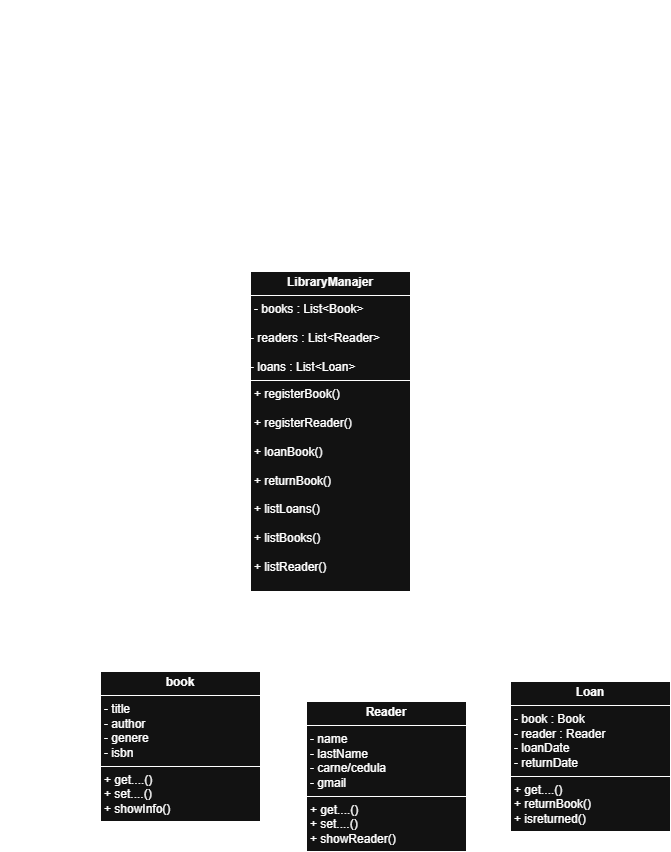

The diagram above was exported from draw.io. Its source (the exported page's mxGraphModel, read from the mxfile embedded in the PNG):
<mxGraphModel dx="2084" dy="1054" grid="1" gridSize="10" guides="1" tooltips="1" connect="1" arrows="1" fold="1" page="1" pageScale="1" pageWidth="827" pageHeight="1169" math="0" shadow="0">
  <root>
    <mxCell id="0" />
    <mxCell id="1" parent="0" />
    <mxCell id="wwrrLLX53buXVVEO3Qfa-1" value="&amp;lt;&amp;lt; interfaces&amp;gt;&amp;gt;&lt;div&gt;Library&lt;/div&gt;" style="swimlane;fontStyle=0;childLayout=stackLayout;horizontal=1;startSize=26;fillColor=none;horizontalStack=0;resizeParent=1;resizeParentMax=0;resizeLast=0;collapsible=1;marginBottom=0;whiteSpace=wrap;html=1;" parent="1" vertex="1">
      <mxGeometry x="124" y="60" width="156" height="230" as="geometry" />
    </mxCell>
    <mxCell id="wwrrLLX53buXVVEO3Qfa-2" value="+ registerBook()" style="text;strokeColor=none;fillColor=none;align=left;verticalAlign=top;spacingLeft=4;spacingRight=4;overflow=hidden;rotatable=0;points=[[0,0.5],[1,0.5]];portConstraint=eastwest;whiteSpace=wrap;html=1;" parent="wwrrLLX53buXVVEO3Qfa-1" vertex="1">
      <mxGeometry y="26" width="156" height="26" as="geometry" />
    </mxCell>
    <mxCell id="wwrrLLX53buXVVEO3Qfa-3" value="+ registerReader()" style="text;strokeColor=none;fillColor=none;align=left;verticalAlign=top;spacingLeft=4;spacingRight=4;overflow=hidden;rotatable=0;points=[[0,0.5],[1,0.5]];portConstraint=eastwest;whiteSpace=wrap;html=1;" parent="wwrrLLX53buXVVEO3Qfa-1" vertex="1">
      <mxGeometry y="52" width="156" height="26" as="geometry" />
    </mxCell>
    <mxCell id="wwrrLLX53buXVVEO3Qfa-4" value="+ loandBook()&lt;div&gt;&lt;br&gt;+ returnBook()&lt;/div&gt;&lt;div&gt;&lt;br&gt;&lt;/div&gt;&lt;div&gt;+ listLoans()&lt;/div&gt;&lt;div&gt;&lt;br&gt;&lt;/div&gt;&lt;div&gt;+ listBooks()&lt;/div&gt;&lt;div&gt;&lt;br&gt;&lt;/div&gt;&lt;div&gt;+ listReader()&lt;/div&gt;&lt;div&gt;&lt;br&gt;&lt;/div&gt;" style="text;strokeColor=none;fillColor=none;align=left;verticalAlign=top;spacingLeft=4;spacingRight=4;overflow=hidden;rotatable=0;points=[[0,0.5],[1,0.5]];portConstraint=eastwest;whiteSpace=wrap;html=1;" parent="wwrrLLX53buXVVEO3Qfa-1" vertex="1">
      <mxGeometry y="78" width="156" height="152" as="geometry" />
    </mxCell>
    <mxCell id="wwrrLLX53buXVVEO3Qfa-5" value="&amp;lt;&amp;lt; interfaces&amp;gt;&amp;gt;&lt;div&gt;LibraryFactory&lt;/div&gt;" style="swimlane;fontStyle=0;childLayout=stackLayout;horizontal=1;startSize=26;fillColor=none;horizontalStack=0;resizeParent=1;resizeParentMax=0;resizeLast=0;collapsible=1;marginBottom=0;whiteSpace=wrap;html=1;" parent="1" vertex="1">
      <mxGeometry x="410" y="100" width="156" height="130" as="geometry" />
    </mxCell>
    <mxCell id="wwrrLLX53buXVVEO3Qfa-6" value="+ createBook()" style="text;strokeColor=none;fillColor=none;align=left;verticalAlign=top;spacingLeft=4;spacingRight=4;overflow=hidden;rotatable=0;points=[[0,0.5],[1,0.5]];portConstraint=eastwest;whiteSpace=wrap;html=1;" parent="wwrrLLX53buXVVEO3Qfa-5" vertex="1">
      <mxGeometry y="26" width="156" height="26" as="geometry" />
    </mxCell>
    <mxCell id="wwrrLLX53buXVVEO3Qfa-7" value="+ createReader()" style="text;strokeColor=none;fillColor=none;align=left;verticalAlign=top;spacingLeft=4;spacingRight=4;overflow=hidden;rotatable=0;points=[[0,0.5],[1,0.5]];portConstraint=eastwest;whiteSpace=wrap;html=1;" parent="wwrrLLX53buXVVEO3Qfa-5" vertex="1">
      <mxGeometry y="52" width="156" height="26" as="geometry" />
    </mxCell>
    <mxCell id="wwrrLLX53buXVVEO3Qfa-8" value="+ createLoand()&lt;div&gt;&lt;br&gt;+ createLibrary&lt;/div&gt;&lt;div&gt;&lt;br&gt;&lt;/div&gt;&lt;div&gt;&lt;br&gt;&lt;/div&gt;&lt;div&gt;&lt;br&gt;&lt;/div&gt;&lt;div&gt;&lt;br&gt;&lt;/div&gt;" style="text;strokeColor=none;fillColor=none;align=left;verticalAlign=top;spacingLeft=4;spacingRight=4;overflow=hidden;rotatable=0;points=[[0,0.5],[1,0.5]];portConstraint=eastwest;whiteSpace=wrap;html=1;" parent="wwrrLLX53buXVVEO3Qfa-5" vertex="1">
      <mxGeometry y="78" width="156" height="52" as="geometry" />
    </mxCell>
    <mxCell id="wwrrLLX53buXVVEO3Qfa-20" value="&lt;p style=&quot;margin:0px;margin-top:4px;text-align:center;&quot;&gt;&lt;b&gt;LibraryManajer&lt;/b&gt;&lt;/p&gt;&lt;hr size=&quot;1&quot; style=&quot;border-style:solid;&quot;&gt;&lt;p style=&quot;margin:0px;margin-left:4px;&quot;&gt;- books : List&amp;lt;Book&amp;gt;&lt;/p&gt;&lt;div&gt;&lt;br&gt;&lt;/div&gt;&lt;div&gt;- readers : List&amp;lt;Reader&amp;gt;&lt;/div&gt;&lt;div&gt;&lt;br&gt;&lt;/div&gt;&lt;div&gt;- loans : List&amp;lt;Loan&amp;gt;&lt;/div&gt;&lt;hr size=&quot;1&quot; style=&quot;border-style:solid;&quot;&gt;&lt;p style=&quot;margin:0px;margin-left:4px;&quot;&gt;+ registerBook()&lt;/p&gt;&lt;p style=&quot;margin:0px;margin-left:4px;&quot;&gt;&lt;br&gt;&lt;/p&gt;&lt;p style=&quot;margin:0px;margin-left:4px;&quot;&gt;+ registerReader()&lt;/p&gt;&lt;p style=&quot;margin:0px;margin-left:4px;&quot;&gt;&lt;br&gt;&lt;/p&gt;&lt;p style=&quot;margin:0px;margin-left:4px;&quot;&gt;+ loanBook()&lt;/p&gt;&lt;p style=&quot;margin:0px;margin-left:4px;&quot;&gt;&lt;br&gt;&lt;/p&gt;&lt;p style=&quot;margin:0px;margin-left:4px;&quot;&gt;+ returnBook()&lt;/p&gt;&lt;p style=&quot;margin:0px;margin-left:4px;&quot;&gt;&lt;br&gt;&lt;/p&gt;&lt;p style=&quot;margin:0px;margin-left:4px;&quot;&gt;+ listLoans()&lt;/p&gt;&lt;p style=&quot;margin:0px;margin-left:4px;&quot;&gt;&lt;br&gt;&lt;/p&gt;&lt;p style=&quot;margin:0px;margin-left:4px;&quot;&gt;+ listBooks()&lt;/p&gt;&lt;p style=&quot;margin:0px;margin-left:4px;&quot;&gt;&lt;br&gt;&lt;/p&gt;&lt;p style=&quot;margin:0px;margin-left:4px;&quot;&gt;+ listReader()&lt;/p&gt;&lt;p style=&quot;margin:0px;margin-left:4px;&quot;&gt;&lt;br&gt;&lt;/p&gt;" style="verticalAlign=top;align=left;overflow=fill;html=1;whiteSpace=wrap;" parent="1" vertex="1">
      <mxGeometry x="350" y="330" width="160" height="320" as="geometry" />
    </mxCell>
    <mxCell id="wwrrLLX53buXVVEO3Qfa-22" value="DefaultLibraryFactory" style="swimlane;fontStyle=0;childLayout=stackLayout;horizontal=1;startSize=26;fillColor=none;horizontalStack=0;resizeParent=1;resizeParentMax=0;resizeLast=0;collapsible=1;marginBottom=0;whiteSpace=wrap;html=1;" parent="1" vertex="1">
      <mxGeometry x="100" y="370" width="140" height="150" as="geometry" />
    </mxCell>
    <mxCell id="wwrrLLX53buXVVEO3Qfa-24" value="+ createBook()" style="text;strokeColor=none;fillColor=none;align=left;verticalAlign=top;spacingLeft=4;spacingRight=4;overflow=hidden;rotatable=0;points=[[0,0.5],[1,0.5]];portConstraint=eastwest;whiteSpace=wrap;html=1;" parent="wwrrLLX53buXVVEO3Qfa-22" vertex="1">
      <mxGeometry y="26" width="140" height="26" as="geometry" />
    </mxCell>
    <mxCell id="wwrrLLX53buXVVEO3Qfa-25" value="+ createReader()&lt;div&gt;&lt;br&gt;&lt;/div&gt;&lt;div&gt;+ createLoand()&lt;/div&gt;&lt;div&gt;&lt;br&gt;&lt;/div&gt;&lt;div&gt;&lt;div&gt;+ createLibrary&lt;/div&gt;&lt;div&gt;&lt;br&gt;&lt;/div&gt;&lt;/div&gt;&lt;div&gt;&lt;br&gt;&lt;/div&gt;&lt;div&gt;&lt;br&gt;&lt;/div&gt;" style="text;strokeColor=none;fillColor=none;align=left;verticalAlign=top;spacingLeft=4;spacingRight=4;overflow=hidden;rotatable=0;points=[[0,0.5],[1,0.5]];portConstraint=eastwest;whiteSpace=wrap;html=1;" parent="wwrrLLX53buXVVEO3Qfa-22" vertex="1">
      <mxGeometry y="52" width="140" height="98" as="geometry" />
    </mxCell>
    <mxCell id="wwrrLLX53buXVVEO3Qfa-26" value="&lt;p style=&quot;margin:0px;margin-top:4px;text-align:center;&quot;&gt;&lt;b&gt;book&lt;/b&gt;&lt;/p&gt;&lt;hr size=&quot;1&quot; style=&quot;border-style:solid;&quot;&gt;&lt;p style=&quot;margin:0px;margin-left:4px;&quot;&gt;- title&lt;/p&gt;&lt;p style=&quot;margin:0px;margin-left:4px;&quot;&gt;- author&lt;/p&gt;&lt;p style=&quot;margin:0px;margin-left:4px;&quot;&gt;- genere&lt;/p&gt;&lt;p style=&quot;margin:0px;margin-left:4px;&quot;&gt;- isbn&lt;/p&gt;&lt;hr size=&quot;1&quot; style=&quot;border-style:solid;&quot;&gt;&lt;p style=&quot;margin:0px;margin-left:4px;&quot;&gt;+ get....()&lt;/p&gt;&lt;p style=&quot;margin:0px;margin-left:4px;&quot;&gt;+ set....()&lt;/p&gt;&lt;p style=&quot;margin:0px;margin-left:4px;&quot;&gt;+ showInfo()&lt;/p&gt;" style="verticalAlign=top;align=left;overflow=fill;html=1;whiteSpace=wrap;" parent="1" vertex="1">
      <mxGeometry x="200" y="730" width="160" height="150" as="geometry" />
    </mxCell>
    <mxCell id="wwrrLLX53buXVVEO3Qfa-27" value="&lt;p style=&quot;margin:0px;margin-top:4px;text-align:center;&quot;&gt;&lt;b&gt;Reader&lt;/b&gt;&lt;/p&gt;&lt;hr size=&quot;1&quot; style=&quot;border-style:solid;&quot;&gt;&lt;p style=&quot;margin:0px;margin-left:4px;&quot;&gt;- name&lt;/p&gt;&lt;p style=&quot;margin:0px;margin-left:4px;&quot;&gt;- lastName&lt;/p&gt;&lt;p style=&quot;margin:0px;margin-left:4px;&quot;&gt;- carne/cedula&lt;/p&gt;&lt;p style=&quot;margin:0px;margin-left:4px;&quot;&gt;- gmail&lt;/p&gt;&lt;hr size=&quot;1&quot; style=&quot;border-style:solid;&quot;&gt;&lt;p style=&quot;margin:0px;margin-left:4px;&quot;&gt;+ get....()&lt;/p&gt;&lt;p style=&quot;margin:0px;margin-left:4px;&quot;&gt;+ set....()&lt;/p&gt;&lt;p style=&quot;margin:0px;margin-left:4px;&quot;&gt;+ showReader()&lt;/p&gt;" style="verticalAlign=top;align=left;overflow=fill;html=1;whiteSpace=wrap;" parent="1" vertex="1">
      <mxGeometry x="406" y="760" width="160" height="150" as="geometry" />
    </mxCell>
    <mxCell id="wwrrLLX53buXVVEO3Qfa-28" value="&lt;p style=&quot;margin:0px;margin-top:4px;text-align:center;&quot;&gt;&lt;b&gt;Loan&lt;/b&gt;&lt;/p&gt;&lt;hr size=&quot;1&quot; style=&quot;border-style:solid;&quot;&gt;&lt;p style=&quot;margin:0px;margin-left:4px;&quot;&gt;- book : Book&lt;/p&gt;&lt;p style=&quot;margin:0px;margin-left:4px;&quot;&gt;- reader : Reader&lt;/p&gt;&lt;p style=&quot;margin:0px;margin-left:4px;&quot;&gt;- loanDate&lt;/p&gt;&lt;p style=&quot;margin:0px;margin-left:4px;&quot;&gt;- returnDate&lt;/p&gt;&lt;hr size=&quot;1&quot; style=&quot;border-style:solid;&quot;&gt;&lt;p style=&quot;margin:0px;margin-left:4px;&quot;&gt;+ get....()&lt;/p&gt;&lt;p style=&quot;margin:0px;margin-left:4px;&quot;&gt;+ returnBook()&lt;/p&gt;&lt;p style=&quot;margin:0px;margin-left:4px;&quot;&gt;+ isreturned()&lt;/p&gt;" style="verticalAlign=top;align=left;overflow=fill;html=1;whiteSpace=wrap;" parent="1" vertex="1">
      <mxGeometry x="610" y="740" width="160" height="150" as="geometry" />
    </mxCell>
  </root>
</mxGraphModel>